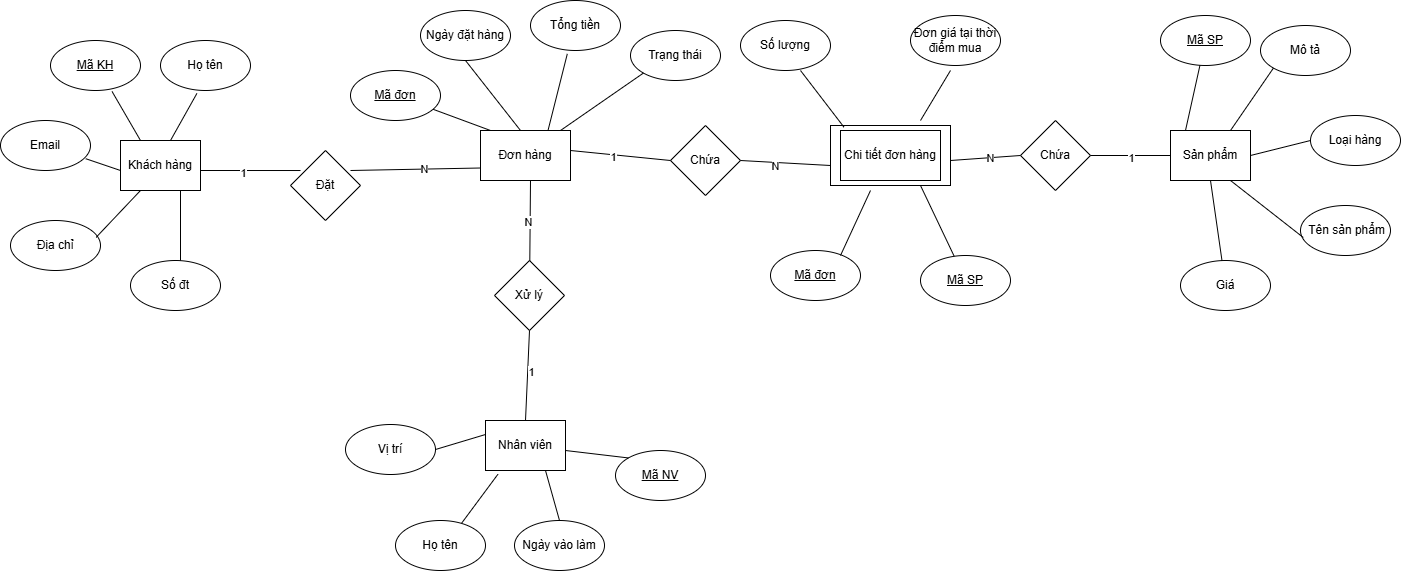

The diagram above was exported from draw.io. Its source (the exported page's mxGraphModel, read from the mxfile embedded in the PNG):
<mxGraphModel dx="1097" dy="592" grid="1" gridSize="10" guides="1" tooltips="1" connect="1" arrows="1" fold="1" page="1" pageScale="1" pageWidth="1169" pageHeight="827" math="0" shadow="0">
  <root>
    <mxCell id="0" />
    <mxCell id="1" parent="0" />
    <mxCell id="08gda9UtJ_qwiPIKIDWU-1" parent="1" style="rounded=0;whiteSpace=wrap;html=1;" value="Khách hàng" vertex="1">
      <mxGeometry height="50" width="80" x="140" y="190" as="geometry" />
    </mxCell>
    <mxCell id="08gda9UtJ_qwiPIKIDWU-2" parent="1" style="ellipse;whiteSpace=wrap;html=1;" value="&lt;u&gt;Mã KH&lt;/u&gt;" vertex="1">
      <mxGeometry height="50" width="90" x="70" y="90" as="geometry" />
    </mxCell>
    <mxCell id="08gda9UtJ_qwiPIKIDWU-3" parent="1" style="ellipse;whiteSpace=wrap;html=1;" value="Họ tên" vertex="1">
      <mxGeometry height="50" width="90" x="180" y="90" as="geometry" />
    </mxCell>
    <mxCell id="08gda9UtJ_qwiPIKIDWU-4" parent="1" style="ellipse;whiteSpace=wrap;html=1;" value="Email" vertex="1">
      <mxGeometry height="50" width="90" x="20" y="170" as="geometry" />
    </mxCell>
    <mxCell id="08gda9UtJ_qwiPIKIDWU-5" parent="1" style="ellipse;whiteSpace=wrap;html=1;" value="Số đt" vertex="1">
      <mxGeometry height="50" width="90" x="150" y="310" as="geometry" />
    </mxCell>
    <mxCell id="08gda9UtJ_qwiPIKIDWU-8" parent="1" style="rounded=0;whiteSpace=wrap;html=1;" value="Sản phẩm" vertex="1">
      <mxGeometry height="50" width="80" x="1190" y="180" as="geometry" />
    </mxCell>
    <mxCell id="08gda9UtJ_qwiPIKIDWU-9" parent="1" style="rounded=0;whiteSpace=wrap;html=1;" value="Nhân viên" vertex="1">
      <mxGeometry height="50" width="80" x="505" y="470" as="geometry" />
    </mxCell>
    <mxCell id="08gda9UtJ_qwiPIKIDWU-15" parent="1" style="ellipse;whiteSpace=wrap;html=1;" value="&lt;u&gt;Mã SP&lt;/u&gt;" vertex="1">
      <mxGeometry height="50" width="90" x="1180" y="65" as="geometry" />
    </mxCell>
    <mxCell id="08gda9UtJ_qwiPIKIDWU-16" parent="1" style="ellipse;whiteSpace=wrap;html=1;" value="&amp;nbsp;Tên sản phẩm" vertex="1">
      <mxGeometry height="50" width="90" x="1320" y="255" as="geometry" />
    </mxCell>
    <mxCell id="08gda9UtJ_qwiPIKIDWU-17" parent="1" style="ellipse;whiteSpace=wrap;html=1;" value="Giá" vertex="1">
      <mxGeometry height="50" width="90" x="1200" y="310" as="geometry" />
    </mxCell>
    <mxCell id="08gda9UtJ_qwiPIKIDWU-21" parent="1" style="ellipse;whiteSpace=wrap;html=1;" value="&lt;u&gt;Mã NV&lt;/u&gt;" vertex="1">
      <mxGeometry height="50" width="90" x="635" y="500" as="geometry" />
    </mxCell>
    <mxCell id="08gda9UtJ_qwiPIKIDWU-22" parent="1" style="ellipse;whiteSpace=wrap;html=1;" value="Họ tên" vertex="1">
      <mxGeometry height="50" width="90" x="415" y="570" as="geometry" />
    </mxCell>
    <mxCell id="08gda9UtJ_qwiPIKIDWU-23" parent="1" style="ellipse;whiteSpace=wrap;html=1;" value="Vị trí" vertex="1">
      <mxGeometry height="50" width="90" x="365" y="474" as="geometry" />
    </mxCell>
    <mxCell id="08gda9UtJ_qwiPIKIDWU-29" parent="1" style="rounded=0;whiteSpace=wrap;html=1;" value="Đơn hàng" vertex="1">
      <mxGeometry height="50" width="90" x="500" y="180" as="geometry" />
    </mxCell>
    <mxCell id="08gda9UtJ_qwiPIKIDWU-31" edge="1" parent="1" style="endArrow=none;html=1;rounded=0;entryX=0.404;entryY=1.06;entryDx=0;entryDy=0;entryPerimeter=0;" target="08gda9UtJ_qwiPIKIDWU-3" value="">
      <mxGeometry height="50" relative="1" width="50" as="geometry">
        <mxPoint x="190" y="190" as="sourcePoint" />
        <mxPoint x="240" y="140" as="targetPoint" />
      </mxGeometry>
    </mxCell>
    <mxCell id="08gda9UtJ_qwiPIKIDWU-32" edge="1" parent="1" style="endArrow=none;html=1;rounded=0;entryX=0.684;entryY=1.02;entryDx=0;entryDy=0;entryPerimeter=0;" target="08gda9UtJ_qwiPIKIDWU-2" value="">
      <mxGeometry height="50" relative="1" width="50" as="geometry">
        <mxPoint x="160" y="190" as="sourcePoint" />
        <mxPoint x="210" y="140" as="targetPoint" />
      </mxGeometry>
    </mxCell>
    <mxCell id="08gda9UtJ_qwiPIKIDWU-33" edge="1" parent="1" style="endArrow=none;html=1;rounded=0;entryX=0.947;entryY=0.764;entryDx=0;entryDy=0;entryPerimeter=0;" target="08gda9UtJ_qwiPIKIDWU-4" value="">
      <mxGeometry height="50" relative="1" width="50" as="geometry">
        <mxPoint x="140" y="220" as="sourcePoint" />
        <mxPoint x="100" y="200" as="targetPoint" />
      </mxGeometry>
    </mxCell>
    <mxCell id="08gda9UtJ_qwiPIKIDWU-35" edge="1" parent="1" style="endArrow=none;html=1;rounded=0;" value="">
      <mxGeometry height="50" relative="1" width="50" as="geometry">
        <mxPoint x="200" y="310" as="sourcePoint" />
        <mxPoint x="200" y="240" as="targetPoint" />
      </mxGeometry>
    </mxCell>
    <mxCell id="08gda9UtJ_qwiPIKIDWU-36" edge="1" parent="1" source="08gda9UtJ_qwiPIKIDWU-8" style="endArrow=none;html=1;rounded=0;entryX=0.031;entryY=0.64;entryDx=0;entryDy=0;entryPerimeter=0;exitX=0.75;exitY=1;exitDx=0;exitDy=0;" target="08gda9UtJ_qwiPIKIDWU-16" value="">
      <mxGeometry height="50" relative="1" width="50" as="geometry">
        <mxPoint x="1270" y="220" as="sourcePoint" />
        <mxPoint x="1320" y="170" as="targetPoint" />
      </mxGeometry>
    </mxCell>
    <mxCell id="08gda9UtJ_qwiPIKIDWU-37" edge="1" parent="1" style="endArrow=none;html=1;rounded=0;" target="08gda9UtJ_qwiPIKIDWU-15" value="">
      <mxGeometry height="50" relative="1" width="50" as="geometry">
        <mxPoint x="1205" y="180" as="sourcePoint" />
        <mxPoint x="1255" y="130" as="targetPoint" />
      </mxGeometry>
    </mxCell>
    <mxCell id="08gda9UtJ_qwiPIKIDWU-38" edge="1" parent="1" source="08gda9UtJ_qwiPIKIDWU-8" style="endArrow=none;html=1;rounded=0;exitX=0.5;exitY=1;exitDx=0;exitDy=0;" target="08gda9UtJ_qwiPIKIDWU-17" value="">
      <mxGeometry height="50" relative="1" width="50" as="geometry">
        <mxPoint x="1270" y="210" as="sourcePoint" />
        <mxPoint x="1320" y="160" as="targetPoint" />
      </mxGeometry>
    </mxCell>
    <mxCell id="08gda9UtJ_qwiPIKIDWU-39" edge="1" parent="1" source="08gda9UtJ_qwiPIKIDWU-23" style="endArrow=none;html=1;rounded=0;exitX=1;exitY=0.5;exitDx=0;exitDy=0;" value="">
      <mxGeometry height="50" relative="1" width="50" as="geometry">
        <mxPoint x="455" y="534" as="sourcePoint" />
        <mxPoint x="505" y="484" as="targetPoint" />
      </mxGeometry>
    </mxCell>
    <mxCell id="08gda9UtJ_qwiPIKIDWU-40" edge="1" parent="1" source="08gda9UtJ_qwiPIKIDWU-22" style="endArrow=none;html=1;rounded=0;exitX=0.735;exitY=0.053;exitDx=0;exitDy=0;exitPerimeter=0;entryX=0.155;entryY=1.076;entryDx=0;entryDy=0;entryPerimeter=0;" target="08gda9UtJ_qwiPIKIDWU-9" value="">
      <mxGeometry height="50" relative="1" width="50" as="geometry">
        <mxPoint x="495" y="570" as="sourcePoint" />
        <mxPoint x="545" y="520" as="targetPoint" />
      </mxGeometry>
    </mxCell>
    <mxCell id="08gda9UtJ_qwiPIKIDWU-41" edge="1" parent="1" style="endArrow=none;html=1;rounded=0;entryX=0;entryY=0;entryDx=0;entryDy=0;" target="08gda9UtJ_qwiPIKIDWU-21" value="">
      <mxGeometry height="50" relative="1" width="50" as="geometry">
        <mxPoint x="585" y="500" as="sourcePoint" />
        <mxPoint x="635" y="530" as="targetPoint" />
      </mxGeometry>
    </mxCell>
    <mxCell id="08gda9UtJ_qwiPIKIDWU-43" parent="1" style="ellipse;whiteSpace=wrap;html=1;" value="&lt;u&gt;Mã đơn&lt;/u&gt;" vertex="1">
      <mxGeometry height="50" width="90" x="370" y="120" as="geometry" />
    </mxCell>
    <mxCell id="08gda9UtJ_qwiPIKIDWU-44" parent="1" style="ellipse;whiteSpace=wrap;html=1;" value="Ngày đặt hàng" vertex="1">
      <mxGeometry height="50" width="90" x="440" y="60" as="geometry" />
    </mxCell>
    <mxCell id="08gda9UtJ_qwiPIKIDWU-45" parent="1" style="ellipse;whiteSpace=wrap;html=1;" value="Tổng tiền" vertex="1">
      <mxGeometry height="50" width="90" x="550" y="50" as="geometry" />
    </mxCell>
    <mxCell id="08gda9UtJ_qwiPIKIDWU-46" edge="1" parent="1" style="endArrow=none;html=1;rounded=0;" target="08gda9UtJ_qwiPIKIDWU-43" value="">
      <mxGeometry height="50" relative="1" width="50" as="geometry">
        <mxPoint x="510" y="180" as="sourcePoint" />
        <mxPoint x="560" y="130" as="targetPoint" />
      </mxGeometry>
    </mxCell>
    <mxCell id="08gda9UtJ_qwiPIKIDWU-47" edge="1" parent="1" style="endArrow=none;html=1;rounded=0;entryX=0.5;entryY=1;entryDx=0;entryDy=0;" target="08gda9UtJ_qwiPIKIDWU-44" value="">
      <mxGeometry height="50" relative="1" width="50" as="geometry">
        <mxPoint x="540" y="180" as="sourcePoint" />
        <mxPoint x="590" y="130" as="targetPoint" />
      </mxGeometry>
    </mxCell>
    <mxCell id="08gda9UtJ_qwiPIKIDWU-48" edge="1" parent="1" source="08gda9UtJ_qwiPIKIDWU-29" style="endArrow=none;html=1;rounded=0;entryX=0.409;entryY=1.067;entryDx=0;entryDy=0;entryPerimeter=0;exitX=0.75;exitY=0;exitDx=0;exitDy=0;" target="08gda9UtJ_qwiPIKIDWU-45" value="">
      <mxGeometry height="50" relative="1" width="50" as="geometry">
        <mxPoint x="580" y="180" as="sourcePoint" />
        <mxPoint x="630" y="130" as="targetPoint" />
      </mxGeometry>
    </mxCell>
    <mxCell id="v38F6cf5Onvw4zVVIIWS-1" parent="1" style="ellipse;whiteSpace=wrap;html=1;" value="Địa chỉ" vertex="1">
      <mxGeometry height="50" width="90" x="30" y="270" as="geometry" />
    </mxCell>
    <mxCell id="v38F6cf5Onvw4zVVIIWS-2" edge="1" parent="1" source="v38F6cf5Onvw4zVVIIWS-1" style="endArrow=none;html=1;rounded=0;exitX=0.951;exitY=0.338;exitDx=0;exitDy=0;exitPerimeter=0;" value="">
      <mxGeometry height="50" relative="1" width="50" as="geometry">
        <mxPoint x="110" y="290" as="sourcePoint" />
        <mxPoint x="160" y="240" as="targetPoint" />
      </mxGeometry>
    </mxCell>
    <mxCell id="v38F6cf5Onvw4zVVIIWS-3" parent="1" style="ellipse;whiteSpace=wrap;html=1;" value="Trạng thái" vertex="1">
      <mxGeometry height="50" width="90" x="650" y="80" as="geometry" />
    </mxCell>
    <mxCell id="v38F6cf5Onvw4zVVIIWS-4" edge="1" parent="1" style="endArrow=none;html=1;rounded=0;entryX=0;entryY=1;entryDx=0;entryDy=0;" target="v38F6cf5Onvw4zVVIIWS-3" value="">
      <mxGeometry height="50" relative="1" width="50" as="geometry">
        <mxPoint x="580" y="180" as="sourcePoint" />
        <mxPoint x="630" y="130" as="targetPoint" />
      </mxGeometry>
    </mxCell>
    <mxCell id="v38F6cf5Onvw4zVVIIWS-5" parent="1" style="rhombus;whiteSpace=wrap;html=1;" value="Đặt" vertex="1">
      <mxGeometry height="70" width="70" x="310" y="200" as="geometry" />
    </mxCell>
    <mxCell id="v38F6cf5Onvw4zVVIIWS-6" edge="1" parent="1" style="endArrow=none;html=1;rounded=0;entryX=0.143;entryY=0.286;entryDx=0;entryDy=0;entryPerimeter=0;" target="v38F6cf5Onvw4zVVIIWS-5" value="">
      <mxGeometry height="50" relative="1" width="50" as="geometry">
        <mxPoint x="220" y="220" as="sourcePoint" />
        <mxPoint x="270" y="170" as="targetPoint" />
      </mxGeometry>
    </mxCell>
    <mxCell id="v38F6cf5Onvw4zVVIIWS-8" connectable="0" parent="v38F6cf5Onvw4zVVIIWS-6" style="edgeLabel;html=1;align=center;verticalAlign=middle;resizable=0;points=[];" value="1" vertex="1">
      <mxGeometry relative="1" x="-0.1608" y="-2" as="geometry">
        <mxPoint as="offset" />
      </mxGeometry>
    </mxCell>
    <mxCell id="v38F6cf5Onvw4zVVIIWS-7" edge="1" parent="1" style="endArrow=none;html=1;rounded=0;entryX=0;entryY=0.75;entryDx=0;entryDy=0;" target="08gda9UtJ_qwiPIKIDWU-29" value="">
      <mxGeometry height="50" relative="1" width="50" as="geometry">
        <mxPoint x="370" y="220" as="sourcePoint" />
        <mxPoint x="420" y="170" as="targetPoint" />
      </mxGeometry>
    </mxCell>
    <mxCell id="v38F6cf5Onvw4zVVIIWS-9" connectable="0" parent="v38F6cf5Onvw4zVVIIWS-7" style="edgeLabel;html=1;align=center;verticalAlign=middle;resizable=0;points=[];" value="N" vertex="1">
      <mxGeometry relative="1" x="0.1393" as="geometry">
        <mxPoint as="offset" />
      </mxGeometry>
    </mxCell>
    <mxCell id="v38F6cf5Onvw4zVVIIWS-10" parent="1" style="ellipse;whiteSpace=wrap;html=1;" value="Mô tả" vertex="1">
      <mxGeometry height="50" width="90" x="1280" y="75" as="geometry" />
    </mxCell>
    <mxCell id="v38F6cf5Onvw4zVVIIWS-11" edge="1" parent="1" style="endArrow=none;html=1;rounded=0;entryX=0;entryY=1;entryDx=0;entryDy=0;" target="v38F6cf5Onvw4zVVIIWS-10" value="">
      <mxGeometry height="50" relative="1" width="50" as="geometry">
        <mxPoint x="1250" y="180" as="sourcePoint" />
        <mxPoint x="1300" y="130" as="targetPoint" />
      </mxGeometry>
    </mxCell>
    <mxCell id="v38F6cf5Onvw4zVVIIWS-12" parent="1" style="ellipse;whiteSpace=wrap;html=1;" value="Loại hàng" vertex="1">
      <mxGeometry height="50" width="90" x="1330" y="165" as="geometry" />
    </mxCell>
    <mxCell id="v38F6cf5Onvw4zVVIIWS-13" edge="1" parent="1" style="endArrow=none;html=1;rounded=0;entryX=0;entryY=0.5;entryDx=0;entryDy=0;" target="v38F6cf5Onvw4zVVIIWS-12" value="">
      <mxGeometry height="50" relative="1" width="50" as="geometry">
        <mxPoint x="1270" y="205" as="sourcePoint" />
        <mxPoint x="1320" y="155" as="targetPoint" />
      </mxGeometry>
    </mxCell>
    <mxCell id="v38F6cf5Onvw4zVVIIWS-16" parent="1" style="ellipse;whiteSpace=wrap;html=1;" value="Ngày vào làm" vertex="1">
      <mxGeometry height="50" width="90" x="534" y="570" as="geometry" />
    </mxCell>
    <mxCell id="v38F6cf5Onvw4zVVIIWS-17" edge="1" parent="1" source="v38F6cf5Onvw4zVVIIWS-16" style="endArrow=none;html=1;rounded=0;exitX=0.5;exitY=0;exitDx=0;exitDy=0;" value="">
      <mxGeometry height="50" relative="1" width="50" as="geometry">
        <mxPoint x="515" y="570" as="sourcePoint" />
        <mxPoint x="565" y="520" as="targetPoint" />
      </mxGeometry>
    </mxCell>
    <mxCell id="v38F6cf5Onvw4zVVIIWS-18" parent="1" style="rhombus;whiteSpace=wrap;html=1;" value="Xử lý" vertex="1">
      <mxGeometry height="70" width="70" x="514" y="310" as="geometry" />
    </mxCell>
    <mxCell id="v38F6cf5Onvw4zVVIIWS-20" edge="1" parent="1" source="v38F6cf5Onvw4zVVIIWS-18" style="endArrow=none;html=1;rounded=0;" value="">
      <mxGeometry height="50" relative="1" width="50" as="geometry">
        <mxPoint x="500" y="280" as="sourcePoint" />
        <mxPoint x="550" y="230" as="targetPoint" />
      </mxGeometry>
    </mxCell>
    <mxCell id="v38F6cf5Onvw4zVVIIWS-23" connectable="0" parent="v38F6cf5Onvw4zVVIIWS-20" style="edgeLabel;html=1;align=center;verticalAlign=middle;resizable=0;points=[];" value="N" vertex="1">
      <mxGeometry relative="1" x="-0.0226" y="2" as="geometry">
        <mxPoint as="offset" />
      </mxGeometry>
    </mxCell>
    <mxCell id="v38F6cf5Onvw4zVVIIWS-21" edge="1" parent="1" source="08gda9UtJ_qwiPIKIDWU-9" style="endArrow=none;html=1;rounded=0;exitX=0.5;exitY=0;exitDx=0;exitDy=0;entryX=0.5;entryY=1;entryDx=0;entryDy=0;" target="v38F6cf5Onvw4zVVIIWS-18" value="">
      <mxGeometry height="50" relative="1" width="50" as="geometry">
        <mxPoint x="500" y="425" as="sourcePoint" />
        <mxPoint x="550" y="375" as="targetPoint" />
      </mxGeometry>
    </mxCell>
    <mxCell id="v38F6cf5Onvw4zVVIIWS-22" connectable="0" parent="v38F6cf5Onvw4zVVIIWS-21" style="edgeLabel;html=1;align=center;verticalAlign=middle;resizable=0;points=[];" value="1" vertex="1">
      <mxGeometry relative="1" x="0.0837" y="-3" as="geometry">
        <mxPoint as="offset" />
      </mxGeometry>
    </mxCell>
    <mxCell id="v38F6cf5Onvw4zVVIIWS-24" parent="1" style="rounded=0;whiteSpace=wrap;html=1;" value="" vertex="1">
      <mxGeometry height="60" width="120" x="850" y="175" as="geometry" />
    </mxCell>
    <mxCell id="v38F6cf5Onvw4zVVIIWS-25" parent="1" style="rounded=0;whiteSpace=wrap;html=1;" value="Chi tiết đơn hàng" vertex="1">
      <mxGeometry height="50" width="100" x="860" y="180" as="geometry" />
    </mxCell>
    <mxCell id="v38F6cf5Onvw4zVVIIWS-26" parent="1" style="ellipse;whiteSpace=wrap;html=1;" value="Số lượng" vertex="1">
      <mxGeometry height="50" width="90" x="760" y="70" as="geometry" />
    </mxCell>
    <mxCell id="v38F6cf5Onvw4zVVIIWS-27" edge="1" parent="1" source="v38F6cf5Onvw4zVVIIWS-24" style="endArrow=none;html=1;rounded=0;exitX=0.112;exitY=0.027;exitDx=0;exitDy=0;exitPerimeter=0;" value="">
      <mxGeometry height="50" relative="1" width="50" as="geometry">
        <mxPoint x="860" y="160" as="sourcePoint" />
        <mxPoint x="820" y="120" as="targetPoint" />
      </mxGeometry>
    </mxCell>
    <mxCell id="v38F6cf5Onvw4zVVIIWS-28" parent="1" style="ellipse;whiteSpace=wrap;html=1;" value="Đơn giá tại thời điểm mua" vertex="1">
      <mxGeometry height="50" width="90" x="930" y="65" as="geometry" />
    </mxCell>
    <mxCell id="v38F6cf5Onvw4zVVIIWS-29" edge="1" parent="1" style="endArrow=none;html=1;rounded=0;" value="">
      <mxGeometry height="50" relative="1" width="50" as="geometry">
        <mxPoint x="940" y="170" as="sourcePoint" />
        <mxPoint x="970" y="120" as="targetPoint" />
      </mxGeometry>
    </mxCell>
    <mxCell id="v38F6cf5Onvw4zVVIIWS-31" parent="1" style="ellipse;whiteSpace=wrap;html=1;" value="&lt;u&gt;Mã SP&lt;/u&gt;" vertex="1">
      <mxGeometry height="50" width="90" x="940" y="305" as="geometry" />
    </mxCell>
    <mxCell id="v38F6cf5Onvw4zVVIIWS-32" parent="1" style="ellipse;whiteSpace=wrap;html=1;" value="&lt;u&gt;Mã đơn&lt;/u&gt;" vertex="1">
      <mxGeometry height="50" width="90" x="790" y="300" as="geometry" />
    </mxCell>
    <mxCell id="v38F6cf5Onvw4zVVIIWS-33" edge="1" parent="1" style="endArrow=none;html=1;rounded=0;" value="">
      <mxGeometry height="50" relative="1" width="50" as="geometry">
        <mxPoint x="860" y="305" as="sourcePoint" />
        <mxPoint x="890" y="240" as="targetPoint" />
      </mxGeometry>
    </mxCell>
    <mxCell id="v38F6cf5Onvw4zVVIIWS-34" edge="1" parent="1" source="v38F6cf5Onvw4zVVIIWS-31" style="endArrow=none;html=1;rounded=0;" value="">
      <mxGeometry height="50" relative="1" width="50" as="geometry">
        <mxPoint x="890" y="285" as="sourcePoint" />
        <mxPoint x="940" y="235" as="targetPoint" />
      </mxGeometry>
    </mxCell>
    <mxCell id="v38F6cf5Onvw4zVVIIWS-35" parent="1" style="rhombus;whiteSpace=wrap;html=1;" value="Chứa" vertex="1">
      <mxGeometry height="70" width="70" x="690" y="175" as="geometry" />
    </mxCell>
    <mxCell id="v38F6cf5Onvw4zVVIIWS-36" edge="1" parent="1" style="endArrow=none;html=1;rounded=0;entryX=0;entryY=0.5;entryDx=0;entryDy=0;" target="v38F6cf5Onvw4zVVIIWS-35" value="">
      <mxGeometry height="50" relative="1" width="50" as="geometry">
        <mxPoint x="590" y="200" as="sourcePoint" />
        <mxPoint x="640" y="150" as="targetPoint" />
      </mxGeometry>
    </mxCell>
    <mxCell id="v38F6cf5Onvw4zVVIIWS-38" connectable="0" parent="v38F6cf5Onvw4zVVIIWS-36" style="edgeLabel;html=1;align=center;verticalAlign=middle;resizable=0;points=[];" value="1" vertex="1">
      <mxGeometry relative="1" x="-0.1343" y="-2" as="geometry">
        <mxPoint as="offset" />
      </mxGeometry>
    </mxCell>
    <mxCell id="v38F6cf5Onvw4zVVIIWS-37" edge="1" parent="1" style="endArrow=none;html=1;rounded=0;entryX=1;entryY=0.5;entryDx=0;entryDy=0;" target="v38F6cf5Onvw4zVVIIWS-35" value="">
      <mxGeometry height="50" relative="1" width="50" as="geometry">
        <mxPoint x="850" y="215" as="sourcePoint" />
        <mxPoint x="900" y="165" as="targetPoint" />
      </mxGeometry>
    </mxCell>
    <mxCell id="v38F6cf5Onvw4zVVIIWS-39" connectable="0" parent="v38F6cf5Onvw4zVVIIWS-37" style="edgeLabel;html=1;align=center;verticalAlign=middle;resizable=0;points=[];" value="N" vertex="1">
      <mxGeometry relative="1" x="0.2364" y="4" as="geometry">
        <mxPoint as="offset" />
      </mxGeometry>
    </mxCell>
    <mxCell id="v38F6cf5Onvw4zVVIIWS-40" parent="1" style="rhombus;whiteSpace=wrap;html=1;" value="Chứa" vertex="1">
      <mxGeometry height="70" width="70" x="1040" y="170" as="geometry" />
    </mxCell>
    <mxCell id="v38F6cf5Onvw4zVVIIWS-41" edge="1" parent="1" style="endArrow=none;html=1;rounded=0;entryX=0;entryY=0.5;entryDx=0;entryDy=0;" target="v38F6cf5Onvw4zVVIIWS-40" value="">
      <mxGeometry height="50" relative="1" width="50" as="geometry">
        <mxPoint x="970" y="210" as="sourcePoint" />
        <mxPoint x="1020" y="160" as="targetPoint" />
      </mxGeometry>
    </mxCell>
    <mxCell id="v38F6cf5Onvw4zVVIIWS-45" connectable="0" parent="v38F6cf5Onvw4zVVIIWS-41" style="edgeLabel;html=1;align=center;verticalAlign=middle;resizable=0;points=[];" value="N" vertex="1">
      <mxGeometry relative="1" x="0.1414" as="geometry">
        <mxPoint as="offset" />
      </mxGeometry>
    </mxCell>
    <mxCell id="v38F6cf5Onvw4zVVIIWS-42" edge="1" parent="1" source="v38F6cf5Onvw4zVVIIWS-40" style="endArrow=none;html=1;rounded=0;entryX=0;entryY=0.5;entryDx=0;entryDy=0;exitX=1;exitY=0.5;exitDx=0;exitDy=0;" target="08gda9UtJ_qwiPIKIDWU-8" value="">
      <mxGeometry height="50" relative="1" width="50" as="geometry">
        <mxPoint x="1110" y="200" as="sourcePoint" />
        <mxPoint x="1160" y="150" as="targetPoint" />
      </mxGeometry>
    </mxCell>
    <mxCell id="v38F6cf5Onvw4zVVIIWS-46" connectable="0" parent="v38F6cf5Onvw4zVVIIWS-42" style="edgeLabel;html=1;align=center;verticalAlign=middle;resizable=0;points=[];" value="1" vertex="1">
      <mxGeometry relative="1" x="-0.0041" y="-2" as="geometry">
        <mxPoint as="offset" />
      </mxGeometry>
    </mxCell>
  </root>
</mxGraphModel>